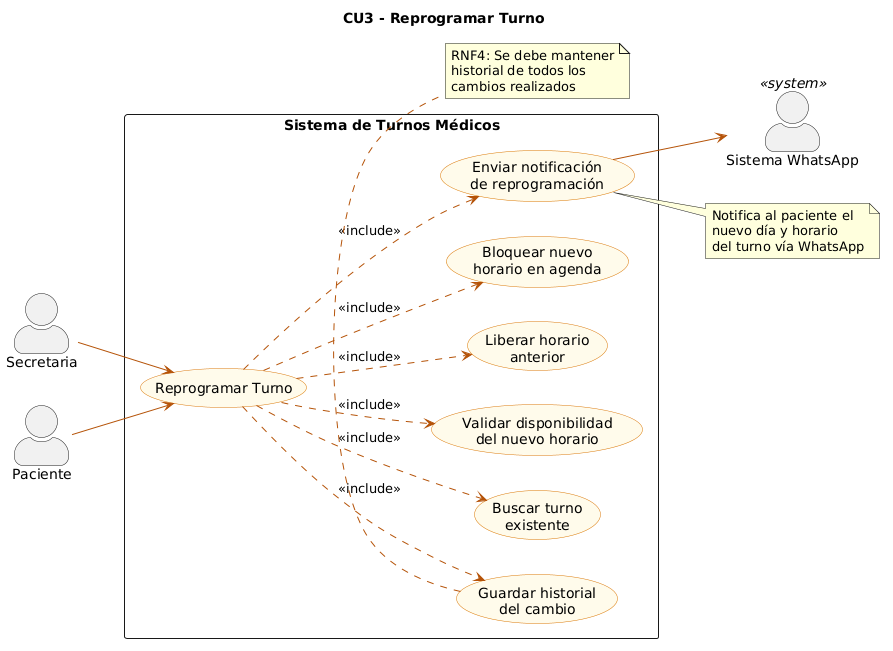

The diagram above was rendered by PlantUML. Its source (embedded in the PNG):
@startuml
left to right direction
skinparam actorStyle awesome
skinparam packageStyle rectangle
skinparam usecase {
    BackgroundColor #FFFBEB
    BorderColor #D97706
    ArrowColor #B45309
}

title CU3 - Reprogramar Turno

actor "Secretaria" as SEC
actor "Paciente" as PAC
actor "Sistema WhatsApp" as WA <<system>>

rectangle "Sistema de Turnos Médicos" {

    usecase "Reprogramar Turno" as CU3

    usecase "Buscar turno\nexistente" as CU3_1
    usecase "Validar disponibilidad\ndel nuevo horario" as CU3_2
    usecase "Liberar horario\nanterior" as CU3_3
    usecase "Bloquear nuevo\nhorario en agenda" as CU3_4
    usecase "Guardar historial\ndel cambio" as CU3_5
    usecase "Enviar notificación\nde reprogramación" as CU3_6

    CU3 ..> CU3_1   : <<include>>
    CU3 ..> CU3_2   : <<include>>
    CU3 ..> CU3_3   : <<include>>
    CU3 ..> CU3_4   : <<include>>
    CU3 ..> CU3_5   : <<include>>
    CU3 ..> CU3_6   : <<include>>

}

PAC --> CU3
SEC --> CU3
CU3_6 --> WA

note bottom of CU3_5
  RNF4: Se debe mantener
  historial de todos los
  cambios realizados
end note

note right of CU3_6
  Notifica al paciente el
  nuevo día y horario
  del turno vía WhatsApp
end note
@enduml